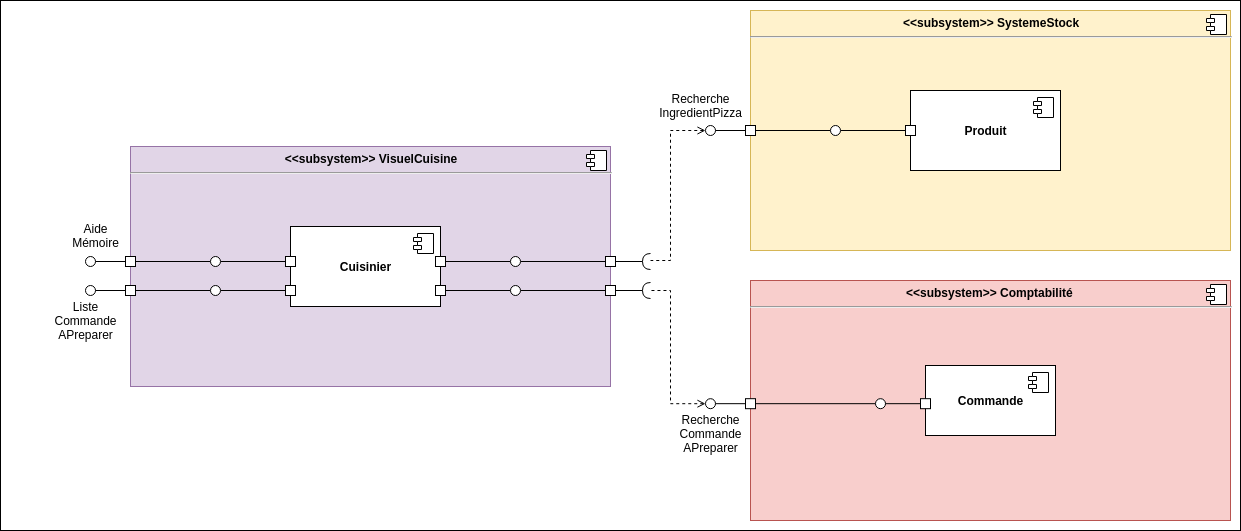

The diagram above was exported from draw.io. Its source (the exported page's mxGraphModel, read from the mxfile embedded in the PNG):
<mxGraphModel dx="1287" dy="1859" grid="1" gridSize="10" guides="1" tooltips="1" connect="1" arrows="1" fold="1" page="1" pageScale="1" pageWidth="827" pageHeight="1169" math="0" shadow="0">
  <root>
    <mxCell id="0" />
    <mxCell id="1" parent="0" />
    <mxCell id="Tc0GjciRkLXzUuqbjf-v-48" value="" style="rounded=0;whiteSpace=wrap;html=1;" vertex="1" parent="1">
      <mxGeometry x="780" y="-730" width="1240" height="530" as="geometry" />
    </mxCell>
    <mxCell id="4gwemDXPjF-DQCq8sJNW-1" value="&lt;p style=&quot;margin: 6px 0px 0px ; text-align: center&quot;&gt;&lt;b&gt;&amp;lt;&amp;lt;subsystem&amp;gt;&amp;gt; VisuelCuisine&lt;/b&gt;&lt;/p&gt;&lt;hr&gt;&lt;p style=&quot;margin: 0px 0px 0px 8px&quot;&gt;&lt;br&gt;&lt;/p&gt;" style="align=left;overflow=fill;html=1;dropTarget=0;fillColor=#e1d5e7;strokeColor=#9673a6;" parent="1" vertex="1">
      <mxGeometry x="910" y="-584" width="480" height="240" as="geometry" />
    </mxCell>
    <mxCell id="4gwemDXPjF-DQCq8sJNW-2" value="" style="shape=component;jettyWidth=8;jettyHeight=4;" parent="4gwemDXPjF-DQCq8sJNW-1" vertex="1">
      <mxGeometry x="1" width="20" height="20" relative="1" as="geometry">
        <mxPoint x="-24" y="4" as="offset" />
      </mxGeometry>
    </mxCell>
    <mxCell id="4gwemDXPjF-DQCq8sJNW-3" value="&lt;b&gt;Cuisinier&lt;/b&gt;" style="html=1;dropTarget=0;" parent="1" vertex="1">
      <mxGeometry x="1070" y="-504" width="150" height="80" as="geometry" />
    </mxCell>
    <mxCell id="4gwemDXPjF-DQCq8sJNW-4" value="" style="shape=component;jettyWidth=8;jettyHeight=4;" parent="4gwemDXPjF-DQCq8sJNW-3" vertex="1">
      <mxGeometry x="1" width="20" height="20" relative="1" as="geometry">
        <mxPoint x="-27" y="7" as="offset" />
      </mxGeometry>
    </mxCell>
    <mxCell id="4gwemDXPjF-DQCq8sJNW-5" value="" style="whiteSpace=wrap;html=1;aspect=fixed;" parent="1" vertex="1">
      <mxGeometry x="1215" y="-474" width="10" height="10" as="geometry" />
    </mxCell>
    <mxCell id="4gwemDXPjF-DQCq8sJNW-6" value="" style="rounded=0;orthogonalLoop=1;jettySize=auto;html=1;endArrow=halfCircle;endFill=0;endSize=6;strokeWidth=1;exitX=0;exitY=0.5;exitDx=0;exitDy=0;" parent="1" source="4gwemDXPjF-DQCq8sJNW-9" edge="1">
      <mxGeometry relative="1" as="geometry">
        <mxPoint x="780" y="-464" as="sourcePoint" />
        <mxPoint x="1430" y="-469" as="targetPoint" />
      </mxGeometry>
    </mxCell>
    <mxCell id="4gwemDXPjF-DQCq8sJNW-7" style="edgeStyle=none;rounded=0;orthogonalLoop=1;jettySize=auto;html=1;startArrow=none;startFill=0;endArrow=none;endFill=0;exitX=1;exitY=0.5;exitDx=0;exitDy=0;" parent="1" source="4gwemDXPjF-DQCq8sJNW-5" target="4gwemDXPjF-DQCq8sJNW-10" edge="1">
      <mxGeometry relative="1" as="geometry">
        <mxPoint x="1230" y="-464" as="sourcePoint" />
      </mxGeometry>
    </mxCell>
    <mxCell id="4gwemDXPjF-DQCq8sJNW-8" style="edgeStyle=none;rounded=0;orthogonalLoop=1;jettySize=auto;html=1;startArrow=none;startFill=0;endArrow=none;endFill=0;" parent="1" source="4gwemDXPjF-DQCq8sJNW-9" target="4gwemDXPjF-DQCq8sJNW-10" edge="1">
      <mxGeometry relative="1" as="geometry" />
    </mxCell>
    <mxCell id="4gwemDXPjF-DQCq8sJNW-9" value="" style="whiteSpace=wrap;html=1;aspect=fixed;" parent="1" vertex="1">
      <mxGeometry x="1385" y="-474" width="10" height="10" as="geometry" />
    </mxCell>
    <mxCell id="4gwemDXPjF-DQCq8sJNW-10" value="" style="ellipse;whiteSpace=wrap;html=1;fontFamily=Helvetica;fontSize=12;fontColor=#000000;align=center;strokeColor=#000000;fillColor=#ffffff;points=[];aspect=fixed;resizable=0;direction=south;" parent="1" vertex="1">
      <mxGeometry x="1290" y="-474" width="10" height="10" as="geometry" />
    </mxCell>
    <mxCell id="4gwemDXPjF-DQCq8sJNW-11" value="Recherche&lt;br&gt;IngredientPizza" style="text;html=1;align=center;verticalAlign=middle;resizable=0;points=[];autosize=1;" parent="1" vertex="1">
      <mxGeometry x="1430" y="-640" width="100" height="30" as="geometry" />
    </mxCell>
    <mxCell id="4gwemDXPjF-DQCq8sJNW-12" value="&lt;p style=&quot;margin: 0px ; margin-top: 6px ; text-align: center&quot;&gt;&lt;b&gt;&amp;lt;&amp;lt;subsystem&amp;gt;&amp;gt; SystemeStock&lt;/b&gt;&lt;/p&gt;&lt;hr&gt;&lt;p style=&quot;margin: 0px ; margin-left: 8px&quot;&gt;&lt;br&gt;&lt;/p&gt;" style="align=left;overflow=fill;html=1;dropTarget=0;fillColor=#fff2cc;strokeColor=#d6b656;" parent="1" vertex="1">
      <mxGeometry x="1530" y="-720" width="480" height="240" as="geometry" />
    </mxCell>
    <mxCell id="4gwemDXPjF-DQCq8sJNW-13" value="" style="shape=component;jettyWidth=8;jettyHeight=4;" parent="4gwemDXPjF-DQCq8sJNW-12" vertex="1">
      <mxGeometry x="1" width="20" height="20" relative="1" as="geometry">
        <mxPoint x="-24" y="4" as="offset" />
      </mxGeometry>
    </mxCell>
    <mxCell id="4gwemDXPjF-DQCq8sJNW-14" value="&lt;b&gt;Produit&lt;/b&gt;" style="html=1;dropTarget=0;" parent="1" vertex="1">
      <mxGeometry x="1690" y="-640" width="150" height="80" as="geometry" />
    </mxCell>
    <mxCell id="4gwemDXPjF-DQCq8sJNW-15" value="" style="shape=component;jettyWidth=8;jettyHeight=4;" parent="4gwemDXPjF-DQCq8sJNW-14" vertex="1">
      <mxGeometry x="1" width="20" height="20" relative="1" as="geometry">
        <mxPoint x="-27" y="7" as="offset" />
      </mxGeometry>
    </mxCell>
    <mxCell id="4gwemDXPjF-DQCq8sJNW-17" value="" style="whiteSpace=wrap;html=1;aspect=fixed;" parent="1" vertex="1">
      <mxGeometry x="1685" y="-605" width="10" height="10" as="geometry" />
    </mxCell>
    <mxCell id="4gwemDXPjF-DQCq8sJNW-18" style="edgeStyle=none;rounded=0;orthogonalLoop=1;jettySize=auto;html=1;exitX=0;exitY=0.5;exitDx=0;exitDy=0;startArrow=none;startFill=0;endArrow=none;endFill=0;" parent="1" source="4gwemDXPjF-DQCq8sJNW-17" target="4gwemDXPjF-DQCq8sJNW-22" edge="1">
      <mxGeometry relative="1" as="geometry">
        <mxPoint x="1575" y="-600" as="sourcePoint" />
      </mxGeometry>
    </mxCell>
    <mxCell id="4gwemDXPjF-DQCq8sJNW-19" style="edgeStyle=none;rounded=0;orthogonalLoop=1;jettySize=auto;html=1;exitX=1;exitY=0.5;exitDx=0;exitDy=0;startArrow=none;startFill=0;endArrow=none;endFill=0;" parent="1" source="4gwemDXPjF-DQCq8sJNW-21" target="4gwemDXPjF-DQCq8sJNW-22" edge="1">
      <mxGeometry relative="1" as="geometry" />
    </mxCell>
    <mxCell id="4gwemDXPjF-DQCq8sJNW-20" style="edgeStyle=none;rounded=0;orthogonalLoop=1;jettySize=auto;html=1;exitX=0;exitY=0.5;exitDx=0;exitDy=0;entryX=0.5;entryY=0.1;entryDx=0;entryDy=0;entryPerimeter=0;endArrow=none;endFill=0;" parent="1" source="4gwemDXPjF-DQCq8sJNW-21" target="4gwemDXPjF-DQCq8sJNW-36" edge="1">
      <mxGeometry relative="1" as="geometry" />
    </mxCell>
    <mxCell id="4gwemDXPjF-DQCq8sJNW-21" value="" style="whiteSpace=wrap;html=1;aspect=fixed;" parent="1" vertex="1">
      <mxGeometry x="1525" y="-605" width="10" height="10" as="geometry" />
    </mxCell>
    <mxCell id="4gwemDXPjF-DQCq8sJNW-22" value="" style="ellipse;whiteSpace=wrap;html=1;fontFamily=Helvetica;fontSize=12;fontColor=#000000;align=center;strokeColor=#000000;fillColor=#ffffff;points=[];aspect=fixed;resizable=0;direction=south;" parent="1" vertex="1">
      <mxGeometry x="1610" y="-605" width="10" height="10" as="geometry" />
    </mxCell>
    <mxCell id="4gwemDXPjF-DQCq8sJNW-36" value="" style="ellipse;whiteSpace=wrap;html=1;fontFamily=Helvetica;fontSize=12;fontColor=#000000;align=center;strokeColor=#000000;fillColor=#ffffff;points=[];aspect=fixed;resizable=0;direction=south;" parent="1" vertex="1">
      <mxGeometry x="1485" y="-605" width="10" height="10" as="geometry" />
    </mxCell>
    <mxCell id="4gwemDXPjF-DQCq8sJNW-37" style="rounded=0;orthogonalLoop=1;jettySize=auto;html=1;startArrow=open;startFill=0;endArrow=none;endFill=0;dashed=1;edgeStyle=orthogonalEdgeStyle;" parent="1" source="4gwemDXPjF-DQCq8sJNW-36" edge="1">
      <mxGeometry relative="1" as="geometry">
        <mxPoint x="1405" y="-590" as="sourcePoint" />
        <mxPoint x="1430" y="-470" as="targetPoint" />
        <Array as="points">
          <mxPoint x="1450" y="-600" />
          <mxPoint x="1450" y="-470" />
        </Array>
      </mxGeometry>
    </mxCell>
    <mxCell id="yTiRC-FSxmWSccLBbszp-8" value="" style="whiteSpace=wrap;html=1;aspect=fixed;" parent="1" vertex="1">
      <mxGeometry x="1065" y="-474" width="10" height="10" as="geometry" />
    </mxCell>
    <mxCell id="yTiRC-FSxmWSccLBbszp-9" style="edgeStyle=none;rounded=0;orthogonalLoop=1;jettySize=auto;html=1;exitX=0;exitY=0.5;exitDx=0;exitDy=0;startArrow=none;startFill=0;endArrow=none;endFill=0;" parent="1" source="yTiRC-FSxmWSccLBbszp-8" target="yTiRC-FSxmWSccLBbszp-13" edge="1">
      <mxGeometry relative="1" as="geometry">
        <mxPoint x="955" y="-463" as="sourcePoint" />
      </mxGeometry>
    </mxCell>
    <mxCell id="yTiRC-FSxmWSccLBbszp-10" style="edgeStyle=none;rounded=0;orthogonalLoop=1;jettySize=auto;html=1;exitX=1;exitY=0.5;exitDx=0;exitDy=0;startArrow=none;startFill=0;endArrow=none;endFill=0;" parent="1" source="yTiRC-FSxmWSccLBbszp-12" target="yTiRC-FSxmWSccLBbszp-13" edge="1">
      <mxGeometry relative="1" as="geometry" />
    </mxCell>
    <mxCell id="yTiRC-FSxmWSccLBbszp-11" style="edgeStyle=none;rounded=0;orthogonalLoop=1;jettySize=auto;html=1;exitX=0;exitY=0.5;exitDx=0;exitDy=0;entryX=0.5;entryY=0.1;entryDx=0;entryDy=0;entryPerimeter=0;endArrow=none;endFill=0;" parent="1" source="yTiRC-FSxmWSccLBbszp-12" target="yTiRC-FSxmWSccLBbszp-14" edge="1">
      <mxGeometry relative="1" as="geometry" />
    </mxCell>
    <mxCell id="yTiRC-FSxmWSccLBbszp-12" value="" style="whiteSpace=wrap;html=1;aspect=fixed;" parent="1" vertex="1">
      <mxGeometry x="905" y="-474" width="10" height="10" as="geometry" />
    </mxCell>
    <mxCell id="yTiRC-FSxmWSccLBbszp-13" value="" style="ellipse;whiteSpace=wrap;html=1;fontFamily=Helvetica;fontSize=12;fontColor=#000000;align=center;strokeColor=#000000;fillColor=#ffffff;points=[];aspect=fixed;resizable=0;direction=south;" parent="1" vertex="1">
      <mxGeometry x="990" y="-474" width="10" height="10" as="geometry" />
    </mxCell>
    <mxCell id="yTiRC-FSxmWSccLBbszp-14" value="" style="ellipse;whiteSpace=wrap;html=1;fontFamily=Helvetica;fontSize=12;fontColor=#000000;align=center;strokeColor=#000000;fillColor=#ffffff;points=[];aspect=fixed;resizable=0;direction=south;" parent="1" vertex="1">
      <mxGeometry x="865" y="-474" width="10" height="10" as="geometry" />
    </mxCell>
    <mxCell id="yTiRC-FSxmWSccLBbszp-16" value="Aide&lt;br&gt;Mémoire" style="text;html=1;align=center;verticalAlign=middle;resizable=0;points=[];autosize=1;" parent="1" vertex="1">
      <mxGeometry x="845" y="-510" width="60" height="30" as="geometry" />
    </mxCell>
    <mxCell id="Tc0GjciRkLXzUuqbjf-v-1" value="&lt;p style=&quot;margin: 0px ; margin-top: 6px ; text-align: center&quot;&gt;&lt;b&gt;&amp;lt;&amp;lt;subsystem&amp;gt;&amp;gt; Comptabilité&amp;nbsp;&lt;/b&gt;&lt;/p&gt;&lt;hr&gt;&lt;p style=&quot;margin: 0px ; margin-left: 8px&quot;&gt;&lt;br&gt;&lt;/p&gt;" style="align=left;overflow=fill;html=1;dropTarget=0;fillColor=#f8cecc;strokeColor=#b85450;" vertex="1" parent="1">
      <mxGeometry x="1530" y="-450" width="480" height="240" as="geometry" />
    </mxCell>
    <mxCell id="Tc0GjciRkLXzUuqbjf-v-2" value="" style="shape=component;jettyWidth=8;jettyHeight=4;" vertex="1" parent="Tc0GjciRkLXzUuqbjf-v-1">
      <mxGeometry x="1" width="20" height="20" relative="1" as="geometry">
        <mxPoint x="-24" y="4" as="offset" />
      </mxGeometry>
    </mxCell>
    <mxCell id="Tc0GjciRkLXzUuqbjf-v-3" value="&lt;b&gt;Commande&lt;/b&gt;" style="html=1;dropTarget=0;" vertex="1" parent="1">
      <mxGeometry x="1705" y="-365" width="130" height="70" as="geometry" />
    </mxCell>
    <mxCell id="Tc0GjciRkLXzUuqbjf-v-4" value="" style="shape=component;jettyWidth=8;jettyHeight=4;" vertex="1" parent="Tc0GjciRkLXzUuqbjf-v-3">
      <mxGeometry x="1" width="20" height="20" relative="1" as="geometry">
        <mxPoint x="-27" y="7" as="offset" />
      </mxGeometry>
    </mxCell>
    <mxCell id="Tc0GjciRkLXzUuqbjf-v-15" value="" style="whiteSpace=wrap;html=1;aspect=fixed;" vertex="1" parent="1">
      <mxGeometry x="1525" y="-331.82" width="10" height="10" as="geometry" />
    </mxCell>
    <mxCell id="Tc0GjciRkLXzUuqbjf-v-17" value="" style="rounded=0;orthogonalLoop=1;jettySize=auto;html=1;endArrow=none;endFill=0;exitX=1;exitY=0.5;exitDx=0;exitDy=0;" edge="1" parent="1" source="Tc0GjciRkLXzUuqbjf-v-15" target="Tc0GjciRkLXzUuqbjf-v-18">
      <mxGeometry relative="1" as="geometry">
        <mxPoint x="1540" y="-325.82" as="sourcePoint" />
        <mxPoint x="1580" y="-325.82" as="targetPoint" />
      </mxGeometry>
    </mxCell>
    <mxCell id="Tc0GjciRkLXzUuqbjf-v-18" value="" style="ellipse;whiteSpace=wrap;html=1;fontFamily=Helvetica;fontSize=12;fontColor=#000000;align=center;strokeColor=#000000;fillColor=#ffffff;points=[];aspect=fixed;resizable=0;" vertex="1" parent="1">
      <mxGeometry x="1655" y="-331.82" width="10" height="10" as="geometry" />
    </mxCell>
    <mxCell id="Tc0GjciRkLXzUuqbjf-v-19" style="edgeStyle=none;rounded=0;orthogonalLoop=1;jettySize=auto;html=1;startArrow=none;startFill=0;endArrow=none;endFill=0;exitX=0;exitY=0.5;exitDx=0;exitDy=0;" edge="1" parent="1" source="Tc0GjciRkLXzUuqbjf-v-20" target="Tc0GjciRkLXzUuqbjf-v-18">
      <mxGeometry relative="1" as="geometry">
        <mxPoint x="1530" y="-380.00181818181846" as="sourcePoint" />
      </mxGeometry>
    </mxCell>
    <mxCell id="Tc0GjciRkLXzUuqbjf-v-20" value="" style="whiteSpace=wrap;html=1;aspect=fixed;" vertex="1" parent="1">
      <mxGeometry x="1700" y="-331.82" width="10" height="10" as="geometry" />
    </mxCell>
    <mxCell id="Tc0GjciRkLXzUuqbjf-v-27" style="edgeStyle=none;rounded=0;orthogonalLoop=1;jettySize=auto;html=1;exitX=0;exitY=0.5;exitDx=0;exitDy=0;entryX=0.5;entryY=0.1;entryDx=0;entryDy=0;entryPerimeter=0;endArrow=none;endFill=0;" edge="1" parent="1" target="Tc0GjciRkLXzUuqbjf-v-28" source="Tc0GjciRkLXzUuqbjf-v-15">
      <mxGeometry relative="1" as="geometry">
        <mxPoint x="1535" y="-590" as="sourcePoint" />
      </mxGeometry>
    </mxCell>
    <mxCell id="Tc0GjciRkLXzUuqbjf-v-28" value="" style="ellipse;whiteSpace=wrap;html=1;fontFamily=Helvetica;fontSize=12;fontColor=#000000;align=center;strokeColor=#000000;fillColor=#ffffff;points=[];aspect=fixed;resizable=0;direction=south;" vertex="1" parent="1">
      <mxGeometry x="1485" y="-331.82" width="10" height="10" as="geometry" />
    </mxCell>
    <mxCell id="Tc0GjciRkLXzUuqbjf-v-29" style="edgeStyle=orthogonalEdgeStyle;rounded=0;orthogonalLoop=1;jettySize=auto;html=1;startArrow=open;startFill=0;endArrow=none;endFill=0;dashed=1;" edge="1" parent="1">
      <mxGeometry relative="1" as="geometry">
        <mxPoint x="1485.00004000016" y="-326.79999999999995" as="sourcePoint" />
        <mxPoint x="1430" y="-440" as="targetPoint" />
        <Array as="points">
          <mxPoint x="1450" y="-327" />
          <mxPoint x="1450" y="-440" />
        </Array>
      </mxGeometry>
    </mxCell>
    <mxCell id="Tc0GjciRkLXzUuqbjf-v-31" value="" style="whiteSpace=wrap;html=1;aspect=fixed;" vertex="1" parent="1">
      <mxGeometry x="1215" y="-445" width="10" height="10" as="geometry" />
    </mxCell>
    <mxCell id="Tc0GjciRkLXzUuqbjf-v-32" value="" style="rounded=0;orthogonalLoop=1;jettySize=auto;html=1;endArrow=halfCircle;endFill=0;endSize=6;strokeWidth=1;exitX=0;exitY=0.5;exitDx=0;exitDy=0;" edge="1" parent="1" source="Tc0GjciRkLXzUuqbjf-v-35">
      <mxGeometry relative="1" as="geometry">
        <mxPoint x="780" y="-435" as="sourcePoint" />
        <mxPoint x="1430" y="-440" as="targetPoint" />
      </mxGeometry>
    </mxCell>
    <mxCell id="Tc0GjciRkLXzUuqbjf-v-33" style="edgeStyle=none;rounded=0;orthogonalLoop=1;jettySize=auto;html=1;startArrow=none;startFill=0;endArrow=none;endFill=0;exitX=1;exitY=0.5;exitDx=0;exitDy=0;" edge="1" parent="1" source="Tc0GjciRkLXzUuqbjf-v-31" target="Tc0GjciRkLXzUuqbjf-v-36">
      <mxGeometry relative="1" as="geometry">
        <mxPoint x="1380" y="-429.5161290322585" as="sourcePoint" />
      </mxGeometry>
    </mxCell>
    <mxCell id="Tc0GjciRkLXzUuqbjf-v-34" style="edgeStyle=none;rounded=0;orthogonalLoop=1;jettySize=auto;html=1;exitX=0;exitY=0.5;exitDx=0;exitDy=0;startArrow=none;startFill=0;endArrow=none;endFill=0;" edge="1" parent="1" source="Tc0GjciRkLXzUuqbjf-v-35" target="Tc0GjciRkLXzUuqbjf-v-36">
      <mxGeometry relative="1" as="geometry" />
    </mxCell>
    <mxCell id="Tc0GjciRkLXzUuqbjf-v-35" value="" style="whiteSpace=wrap;html=1;aspect=fixed;" vertex="1" parent="1">
      <mxGeometry x="1385" y="-445" width="10" height="10" as="geometry" />
    </mxCell>
    <mxCell id="Tc0GjciRkLXzUuqbjf-v-36" value="" style="ellipse;whiteSpace=wrap;html=1;fontFamily=Helvetica;fontSize=12;fontColor=#000000;align=center;strokeColor=#000000;fillColor=#ffffff;points=[];aspect=fixed;resizable=0;direction=south;" vertex="1" parent="1">
      <mxGeometry x="1290" y="-445" width="10" height="10" as="geometry" />
    </mxCell>
    <mxCell id="Tc0GjciRkLXzUuqbjf-v-39" value="Recherche&lt;br&gt;Commande&lt;br&gt;APreparer" style="text;html=1;align=center;verticalAlign=middle;resizable=0;points=[];autosize=1;" vertex="1" parent="1">
      <mxGeometry x="1450" y="-321.82" width="80" height="50" as="geometry" />
    </mxCell>
    <mxCell id="Tc0GjciRkLXzUuqbjf-v-40" value="" style="whiteSpace=wrap;html=1;aspect=fixed;" vertex="1" parent="1">
      <mxGeometry x="1065" y="-445" width="10" height="10" as="geometry" />
    </mxCell>
    <mxCell id="Tc0GjciRkLXzUuqbjf-v-41" style="edgeStyle=none;rounded=0;orthogonalLoop=1;jettySize=auto;html=1;exitX=0;exitY=0.5;exitDx=0;exitDy=0;startArrow=none;startFill=0;endArrow=none;endFill=0;" edge="1" parent="1" source="Tc0GjciRkLXzUuqbjf-v-40" target="Tc0GjciRkLXzUuqbjf-v-45">
      <mxGeometry relative="1" as="geometry">
        <mxPoint x="965" y="-453" as="sourcePoint" />
      </mxGeometry>
    </mxCell>
    <mxCell id="Tc0GjciRkLXzUuqbjf-v-42" style="edgeStyle=none;rounded=0;orthogonalLoop=1;jettySize=auto;html=1;exitX=1;exitY=0.5;exitDx=0;exitDy=0;startArrow=none;startFill=0;endArrow=none;endFill=0;" edge="1" parent="1" source="Tc0GjciRkLXzUuqbjf-v-44" target="Tc0GjciRkLXzUuqbjf-v-45">
      <mxGeometry relative="1" as="geometry" />
    </mxCell>
    <mxCell id="Tc0GjciRkLXzUuqbjf-v-43" style="edgeStyle=none;rounded=0;orthogonalLoop=1;jettySize=auto;html=1;exitX=0;exitY=0.5;exitDx=0;exitDy=0;entryX=0.5;entryY=0.1;entryDx=0;entryDy=0;entryPerimeter=0;endArrow=none;endFill=0;" edge="1" parent="1" source="Tc0GjciRkLXzUuqbjf-v-44" target="Tc0GjciRkLXzUuqbjf-v-46">
      <mxGeometry relative="1" as="geometry" />
    </mxCell>
    <mxCell id="Tc0GjciRkLXzUuqbjf-v-44" value="" style="whiteSpace=wrap;html=1;aspect=fixed;" vertex="1" parent="1">
      <mxGeometry x="905" y="-445" width="10" height="10" as="geometry" />
    </mxCell>
    <mxCell id="Tc0GjciRkLXzUuqbjf-v-45" value="" style="ellipse;whiteSpace=wrap;html=1;fontFamily=Helvetica;fontSize=12;fontColor=#000000;align=center;strokeColor=#000000;fillColor=#ffffff;points=[];aspect=fixed;resizable=0;direction=south;" vertex="1" parent="1">
      <mxGeometry x="990" y="-445" width="10" height="10" as="geometry" />
    </mxCell>
    <mxCell id="Tc0GjciRkLXzUuqbjf-v-46" value="" style="ellipse;whiteSpace=wrap;html=1;fontFamily=Helvetica;fontSize=12;fontColor=#000000;align=center;strokeColor=#000000;fillColor=#ffffff;points=[];aspect=fixed;resizable=0;direction=south;" vertex="1" parent="1">
      <mxGeometry x="865" y="-445" width="10" height="10" as="geometry" />
    </mxCell>
    <mxCell id="Tc0GjciRkLXzUuqbjf-v-47" value="Liste&lt;br&gt;Commande&lt;br&gt;APreparer" style="text;html=1;align=center;verticalAlign=middle;resizable=0;points=[];autosize=1;" vertex="1" parent="1">
      <mxGeometry x="825" y="-435" width="80" height="50" as="geometry" />
    </mxCell>
  </root>
</mxGraphModel>